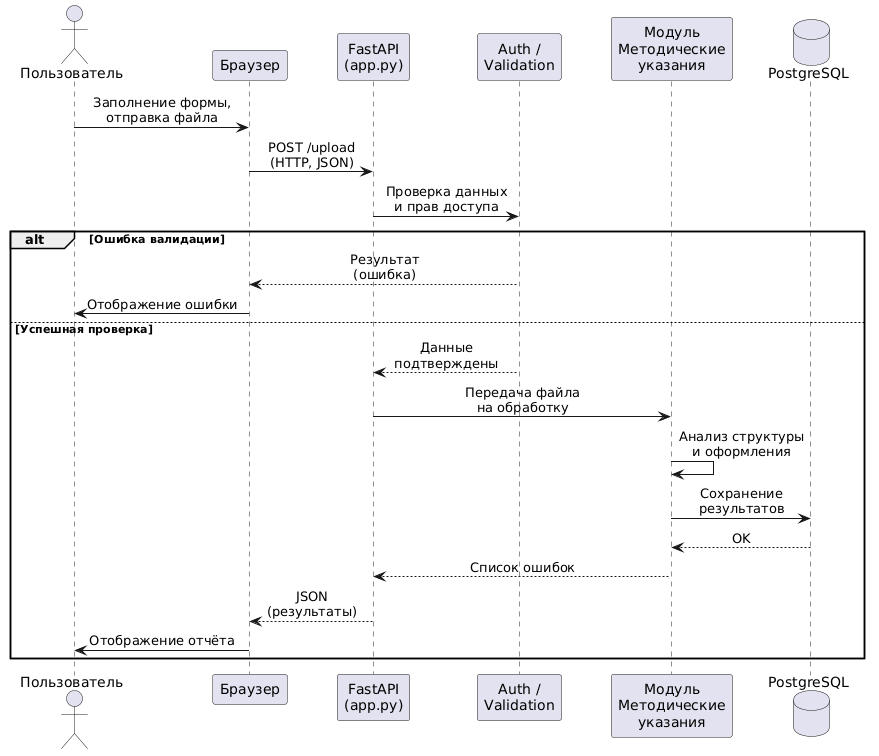

The diagram above was rendered by PlantUML. Its source (embedded in the PNG):
@startuml
skinparam sequenceMessageAlign center
skinparam ParticipantPadding 20
skinparam BoxPadding 10

actor "Пользователь" as User
participant "Браузер" as Browser
participant "FastAPI\n(app.py)" as API
participant "Auth /\nValidation" as Auth
participant "Модуль\nМетодические\nуказания" as Manual
database "PostgreSQL" as DB

User -> Browser: Заполнение формы,\nотправка файла
Browser -> API: POST /upload\n(HTTP, JSON)
API -> Auth: Проверка данных\nи прав доступа

alt Ошибка валидации
    Auth --> Browser: Результат\n(ошибка)
    Browser -> User: Отображение ошибки
    
else Успешная проверка
    Auth --> API: Данные\nподтверждены
    API -> Manual: Передача файла\nна обработку
    Manual -> Manual: Анализ структуры\nи оформления
    Manual -> DB: Сохранение\nрезультатов
    DB --> Manual: OK
    Manual --> API: Список ошибок
    API --> Browser: JSON\n(результаты)
    Browser -> User: Отображение отчёта
end
@enduml